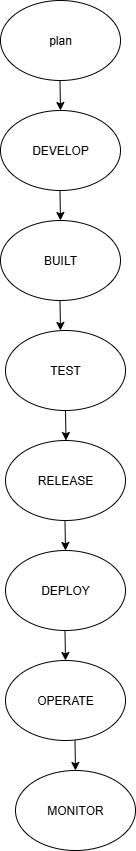

The diagram above was exported from draw.io. Its source (the exported page's mxGraphModel, read from the mxfile embedded in the PNG):
<mxGraphModel dx="1042" dy="527" grid="1" gridSize="10" guides="1" tooltips="1" connect="1" arrows="1" fold="1" page="1" pageScale="1" pageWidth="850" pageHeight="1100" math="0" shadow="0">
  <root>
    <mxCell id="0" />
    <mxCell id="1" parent="0" />
    <mxCell id="KtHyil0O2B3rz7ZEcwXF-1" value="plan" style="ellipse;whiteSpace=wrap;html=1;" vertex="1" parent="1">
      <mxGeometry x="305" y="40" width="120" height="80" as="geometry" />
    </mxCell>
    <mxCell id="KtHyil0O2B3rz7ZEcwXF-4" value="" style="endArrow=classic;html=1;rounded=0;" edge="1" parent="1">
      <mxGeometry width="50" height="50" relative="1" as="geometry">
        <mxPoint x="364.5" y="120" as="sourcePoint" />
        <mxPoint x="365" y="150" as="targetPoint" />
      </mxGeometry>
    </mxCell>
    <mxCell id="KtHyil0O2B3rz7ZEcwXF-5" value="DEVELOP" style="ellipse;whiteSpace=wrap;html=1;" vertex="1" parent="1">
      <mxGeometry x="305" y="150" width="120" height="80" as="geometry" />
    </mxCell>
    <mxCell id="KtHyil0O2B3rz7ZEcwXF-6" value="MONITOR" style="ellipse;whiteSpace=wrap;html=1;" vertex="1" parent="1">
      <mxGeometry x="320" y="810" width="120" height="80" as="geometry" />
    </mxCell>
    <mxCell id="KtHyil0O2B3rz7ZEcwXF-7" value="OPERATE" style="ellipse;whiteSpace=wrap;html=1;" vertex="1" parent="1">
      <mxGeometry x="310" y="700" width="120" height="80" as="geometry" />
    </mxCell>
    <mxCell id="KtHyil0O2B3rz7ZEcwXF-8" value="DEPLOY" style="ellipse;whiteSpace=wrap;html=1;" vertex="1" parent="1">
      <mxGeometry x="310" y="590" width="120" height="80" as="geometry" />
    </mxCell>
    <mxCell id="KtHyil0O2B3rz7ZEcwXF-9" value="BUILT" style="ellipse;whiteSpace=wrap;html=1;" vertex="1" parent="1">
      <mxGeometry x="305" y="260" width="120" height="80" as="geometry" />
    </mxCell>
    <mxCell id="KtHyil0O2B3rz7ZEcwXF-10" value="TEST" style="ellipse;whiteSpace=wrap;html=1;" vertex="1" parent="1">
      <mxGeometry x="310" y="370" width="120" height="80" as="geometry" />
    </mxCell>
    <mxCell id="KtHyil0O2B3rz7ZEcwXF-11" value="RELEASE" style="ellipse;whiteSpace=wrap;html=1;" vertex="1" parent="1">
      <mxGeometry x="310" y="480" width="120" height="80" as="geometry" />
    </mxCell>
    <mxCell id="KtHyil0O2B3rz7ZEcwXF-12" value="" style="endArrow=classic;html=1;rounded=0;" edge="1" parent="1">
      <mxGeometry width="50" height="50" relative="1" as="geometry">
        <mxPoint x="364.5" y="230" as="sourcePoint" />
        <mxPoint x="365" y="260" as="targetPoint" />
        <Array as="points">
          <mxPoint x="365" y="260" />
        </Array>
      </mxGeometry>
    </mxCell>
    <mxCell id="KtHyil0O2B3rz7ZEcwXF-13" value="" style="endArrow=classic;html=1;rounded=0;" edge="1" parent="1">
      <mxGeometry width="50" height="50" relative="1" as="geometry">
        <mxPoint x="369.5" y="560" as="sourcePoint" />
        <mxPoint x="370" y="590" as="targetPoint" />
      </mxGeometry>
    </mxCell>
    <mxCell id="KtHyil0O2B3rz7ZEcwXF-17" value="" style="endArrow=classic;html=1;rounded=0;" edge="1" parent="1">
      <mxGeometry width="50" height="50" relative="1" as="geometry">
        <mxPoint x="370" y="450" as="sourcePoint" />
        <mxPoint x="370.5" y="480" as="targetPoint" />
      </mxGeometry>
    </mxCell>
    <mxCell id="KtHyil0O2B3rz7ZEcwXF-18" value="" style="endArrow=classic;html=1;rounded=0;" edge="1" parent="1">
      <mxGeometry width="50" height="50" relative="1" as="geometry">
        <mxPoint x="364.5" y="340" as="sourcePoint" />
        <mxPoint x="365" y="370" as="targetPoint" />
      </mxGeometry>
    </mxCell>
    <mxCell id="KtHyil0O2B3rz7ZEcwXF-19" value="" style="endArrow=classic;html=1;rounded=0;" edge="1" parent="1">
      <mxGeometry width="50" height="50" relative="1" as="geometry">
        <mxPoint x="379.5" y="780" as="sourcePoint" />
        <mxPoint x="380" y="810" as="targetPoint" />
      </mxGeometry>
    </mxCell>
    <mxCell id="KtHyil0O2B3rz7ZEcwXF-20" value="" style="endArrow=classic;html=1;rounded=0;" edge="1" parent="1">
      <mxGeometry width="50" height="50" relative="1" as="geometry">
        <mxPoint x="369.5" y="670" as="sourcePoint" />
        <mxPoint x="370" y="700" as="targetPoint" />
      </mxGeometry>
    </mxCell>
  </root>
</mxGraphModel>